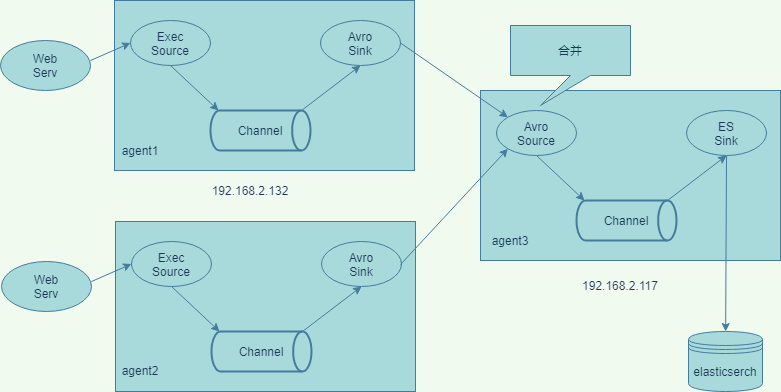

The diagram above was exported from draw.io. Its source (the exported page's mxGraphModel, read from the mxfile embedded in the PNG):
<mxGraphModel dx="959" dy="585" grid="1" gridSize="10" guides="1" tooltips="1" connect="1" arrows="1" fold="1" page="1" pageScale="1" pageWidth="827" pageHeight="1169" background="#F1FAEE" math="0" shadow="0">
  <root>
    <mxCell id="0" />
    <mxCell id="1" parent="0" />
    <mxCell id="lMu1UM09gnpWCR8YmLyI-2" value="Text" style="text;html=1;strokeColor=none;fillColor=none;align=center;verticalAlign=middle;whiteSpace=wrap;rounded=0;fontColor=#1D3557;" parent="1" vertex="1">
      <mxGeometry x="200" y="100" width="40" height="20" as="geometry" />
    </mxCell>
    <mxCell id="lMu1UM09gnpWCR8YmLyI-1" value="Web&lt;br&gt;Serv" style="ellipse;whiteSpace=wrap;html=1;fillColor=#A8DADC;strokeColor=#457B9D;fontColor=#1D3557;" parent="1" vertex="1">
      <mxGeometry y="140" width="90" height="50" as="geometry" />
    </mxCell>
    <mxCell id="lMu1UM09gnpWCR8YmLyI-8" value="" style="rounded=0;whiteSpace=wrap;html=1;fillColor=#A8DADC;strokeColor=#457B9D;fontColor=#1D3557;" parent="1" vertex="1">
      <mxGeometry x="114" y="100" width="300" height="170" as="geometry" />
    </mxCell>
    <mxCell id="lMu1UM09gnpWCR8YmLyI-9" value="Exec&lt;br&gt;Source" style="ellipse;whiteSpace=wrap;html=1;fillColor=#A8DADC;strokeColor=#457B9D;fontColor=#1D3557;" parent="1" vertex="1">
      <mxGeometry x="130" y="120" width="80" height="45" as="geometry" />
    </mxCell>
    <mxCell id="lMu1UM09gnpWCR8YmLyI-10" value="" style="endArrow=classic;html=1;entryX=0;entryY=0.5;entryDx=0;entryDy=0;labelBackgroundColor=#F1FAEE;strokeColor=#457B9D;fontColor=#1D3557;" parent="1" target="lMu1UM09gnpWCR8YmLyI-9" edge="1">
      <mxGeometry width="50" height="50" relative="1" as="geometry">
        <mxPoint x="90" y="160" as="sourcePoint" />
        <mxPoint x="110" y="160" as="targetPoint" />
      </mxGeometry>
    </mxCell>
    <mxCell id="lMu1UM09gnpWCR8YmLyI-11" value="Channel" style="strokeWidth=2;html=1;shape=mxgraph.flowchart.direct_data;whiteSpace=wrap;fillColor=#A8DADC;strokeColor=#457B9D;fontColor=#1D3557;" parent="1" vertex="1">
      <mxGeometry x="210" y="210" width="100" height="40" as="geometry" />
    </mxCell>
    <mxCell id="lMu1UM09gnpWCR8YmLyI-12" value="Avro&lt;br&gt;Sink" style="ellipse;whiteSpace=wrap;html=1;fillColor=#A8DADC;strokeColor=#457B9D;fontColor=#1D3557;" parent="1" vertex="1">
      <mxGeometry x="320" y="120" width="80" height="45" as="geometry" />
    </mxCell>
    <mxCell id="lMu1UM09gnpWCR8YmLyI-13" value="" style="endArrow=classic;html=1;entryX=0.08;entryY=0;entryDx=0;entryDy=0;entryPerimeter=0;exitX=0.5;exitY=1;exitDx=0;exitDy=0;labelBackgroundColor=#F1FAEE;strokeColor=#457B9D;fontColor=#1D3557;" parent="1" source="lMu1UM09gnpWCR8YmLyI-9" target="lMu1UM09gnpWCR8YmLyI-11" edge="1">
      <mxGeometry width="50" height="50" relative="1" as="geometry">
        <mxPoint x="260" y="230" as="sourcePoint" />
        <mxPoint x="310" y="180" as="targetPoint" />
      </mxGeometry>
    </mxCell>
    <mxCell id="lMu1UM09gnpWCR8YmLyI-14" value="" style="endArrow=classic;html=1;entryX=0.5;entryY=1;entryDx=0;entryDy=0;exitX=0.91;exitY=0;exitDx=0;exitDy=0;exitPerimeter=0;labelBackgroundColor=#F1FAEE;strokeColor=#457B9D;fontColor=#1D3557;" parent="1" source="lMu1UM09gnpWCR8YmLyI-11" target="lMu1UM09gnpWCR8YmLyI-12" edge="1">
      <mxGeometry width="50" height="50" relative="1" as="geometry">
        <mxPoint x="260" y="230" as="sourcePoint" />
        <mxPoint x="310" y="180" as="targetPoint" />
      </mxGeometry>
    </mxCell>
    <mxCell id="lMu1UM09gnpWCR8YmLyI-15" value="Text" style="text;html=1;strokeColor=none;fillColor=none;align=center;verticalAlign=middle;whiteSpace=wrap;rounded=0;fontColor=#1D3557;" parent="1" vertex="1">
      <mxGeometry x="201" y="321" width="40" height="20" as="geometry" />
    </mxCell>
    <mxCell id="lMu1UM09gnpWCR8YmLyI-16" value="Web&lt;br&gt;Serv" style="ellipse;whiteSpace=wrap;html=1;fillColor=#A8DADC;strokeColor=#457B9D;fontColor=#1D3557;" parent="1" vertex="1">
      <mxGeometry x="1" y="361" width="90" height="50" as="geometry" />
    </mxCell>
    <mxCell id="lMu1UM09gnpWCR8YmLyI-17" value="" style="rounded=0;whiteSpace=wrap;html=1;fillColor=#A8DADC;strokeColor=#457B9D;fontColor=#1D3557;" parent="1" vertex="1">
      <mxGeometry x="115" y="321" width="300" height="170" as="geometry" />
    </mxCell>
    <mxCell id="lMu1UM09gnpWCR8YmLyI-18" value="Exec&lt;br&gt;Source" style="ellipse;whiteSpace=wrap;html=1;fillColor=#A8DADC;strokeColor=#457B9D;fontColor=#1D3557;" parent="1" vertex="1">
      <mxGeometry x="131" y="341" width="80" height="45" as="geometry" />
    </mxCell>
    <mxCell id="lMu1UM09gnpWCR8YmLyI-19" value="" style="endArrow=classic;html=1;entryX=0;entryY=0.5;entryDx=0;entryDy=0;labelBackgroundColor=#F1FAEE;strokeColor=#457B9D;fontColor=#1D3557;" parent="1" target="lMu1UM09gnpWCR8YmLyI-18" edge="1">
      <mxGeometry width="50" height="50" relative="1" as="geometry">
        <mxPoint x="91" y="381" as="sourcePoint" />
        <mxPoint x="111" y="381" as="targetPoint" />
      </mxGeometry>
    </mxCell>
    <mxCell id="lMu1UM09gnpWCR8YmLyI-20" value="Channel" style="strokeWidth=2;html=1;shape=mxgraph.flowchart.direct_data;whiteSpace=wrap;fillColor=#A8DADC;strokeColor=#457B9D;fontColor=#1D3557;" parent="1" vertex="1">
      <mxGeometry x="211" y="431" width="100" height="40" as="geometry" />
    </mxCell>
    <mxCell id="lMu1UM09gnpWCR8YmLyI-21" value="Avro&lt;br&gt;Sink" style="ellipse;whiteSpace=wrap;html=1;fillColor=#A8DADC;strokeColor=#457B9D;fontColor=#1D3557;" parent="1" vertex="1">
      <mxGeometry x="321" y="341" width="80" height="45" as="geometry" />
    </mxCell>
    <mxCell id="lMu1UM09gnpWCR8YmLyI-22" value="" style="endArrow=classic;html=1;entryX=0.08;entryY=0;entryDx=0;entryDy=0;entryPerimeter=0;exitX=0.5;exitY=1;exitDx=0;exitDy=0;labelBackgroundColor=#F1FAEE;strokeColor=#457B9D;fontColor=#1D3557;" parent="1" source="lMu1UM09gnpWCR8YmLyI-18" target="lMu1UM09gnpWCR8YmLyI-20" edge="1">
      <mxGeometry width="50" height="50" relative="1" as="geometry">
        <mxPoint x="261" y="451" as="sourcePoint" />
        <mxPoint x="311" y="401" as="targetPoint" />
      </mxGeometry>
    </mxCell>
    <mxCell id="lMu1UM09gnpWCR8YmLyI-23" value="" style="endArrow=classic;html=1;entryX=0.5;entryY=1;entryDx=0;entryDy=0;exitX=0.91;exitY=0;exitDx=0;exitDy=0;exitPerimeter=0;labelBackgroundColor=#F1FAEE;strokeColor=#457B9D;fontColor=#1D3557;" parent="1" source="lMu1UM09gnpWCR8YmLyI-20" target="lMu1UM09gnpWCR8YmLyI-21" edge="1">
      <mxGeometry width="50" height="50" relative="1" as="geometry">
        <mxPoint x="261" y="451" as="sourcePoint" />
        <mxPoint x="311" y="401" as="targetPoint" />
      </mxGeometry>
    </mxCell>
    <mxCell id="lMu1UM09gnpWCR8YmLyI-25" value="Text" style="text;html=1;strokeColor=none;fillColor=none;align=center;verticalAlign=middle;whiteSpace=wrap;rounded=0;fontColor=#1D3557;" parent="1" vertex="1">
      <mxGeometry x="566" y="190" width="80" height="20" as="geometry" />
    </mxCell>
    <mxCell id="lMu1UM09gnpWCR8YmLyI-26" value="" style="rounded=0;whiteSpace=wrap;html=1;fillColor=#A8DADC;strokeColor=#457B9D;fontColor=#1D3557;" parent="1" vertex="1">
      <mxGeometry x="480" y="190" width="300" height="170" as="geometry" />
    </mxCell>
    <mxCell id="lMu1UM09gnpWCR8YmLyI-27" value="Avro&lt;br&gt;Source" style="ellipse;whiteSpace=wrap;html=1;fillColor=#A8DADC;strokeColor=#457B9D;fontColor=#1D3557;" parent="1" vertex="1">
      <mxGeometry x="496" y="210" width="80" height="45" as="geometry" />
    </mxCell>
    <mxCell id="lMu1UM09gnpWCR8YmLyI-28" value="Channel" style="strokeWidth=2;html=1;shape=mxgraph.flowchart.direct_data;whiteSpace=wrap;fillColor=#A8DADC;strokeColor=#457B9D;fontColor=#1D3557;" parent="1" vertex="1">
      <mxGeometry x="576" y="300" width="100" height="40" as="geometry" />
    </mxCell>
    <mxCell id="lMu1UM09gnpWCR8YmLyI-29" value="ES&lt;br&gt;Sink" style="ellipse;whiteSpace=wrap;html=1;fillColor=#A8DADC;strokeColor=#457B9D;fontColor=#1D3557;" parent="1" vertex="1">
      <mxGeometry x="686" y="210" width="80" height="45" as="geometry" />
    </mxCell>
    <mxCell id="lMu1UM09gnpWCR8YmLyI-30" value="" style="endArrow=classic;html=1;entryX=0.08;entryY=0;entryDx=0;entryDy=0;entryPerimeter=0;exitX=0.5;exitY=1;exitDx=0;exitDy=0;labelBackgroundColor=#F1FAEE;strokeColor=#457B9D;fontColor=#1D3557;" parent="1" source="lMu1UM09gnpWCR8YmLyI-27" target="lMu1UM09gnpWCR8YmLyI-28" edge="1">
      <mxGeometry width="50" height="50" relative="1" as="geometry">
        <mxPoint x="626" y="320" as="sourcePoint" />
        <mxPoint x="676" y="270" as="targetPoint" />
      </mxGeometry>
    </mxCell>
    <mxCell id="lMu1UM09gnpWCR8YmLyI-31" value="" style="endArrow=classic;html=1;entryX=0.5;entryY=1;entryDx=0;entryDy=0;exitX=0.91;exitY=0;exitDx=0;exitDy=0;exitPerimeter=0;labelBackgroundColor=#F1FAEE;strokeColor=#457B9D;fontColor=#1D3557;" parent="1" source="lMu1UM09gnpWCR8YmLyI-28" target="lMu1UM09gnpWCR8YmLyI-29" edge="1">
      <mxGeometry width="50" height="50" relative="1" as="geometry">
        <mxPoint x="626" y="320" as="sourcePoint" />
        <mxPoint x="676" y="270" as="targetPoint" />
      </mxGeometry>
    </mxCell>
    <mxCell id="lMu1UM09gnpWCR8YmLyI-33" value="elasticserch" style="shape=datastore;whiteSpace=wrap;html=1;fillColor=#A8DADC;strokeColor=#457B9D;fontColor=#1D3557;" parent="1" vertex="1">
      <mxGeometry x="688" y="431" width="74" height="60" as="geometry" />
    </mxCell>
    <mxCell id="lMu1UM09gnpWCR8YmLyI-35" value="" style="endArrow=classic;html=1;exitX=1;exitY=0.5;exitDx=0;exitDy=0;entryX=0;entryY=0;entryDx=0;entryDy=0;labelBackgroundColor=#F1FAEE;strokeColor=#457B9D;fontColor=#1D3557;" parent="1" source="lMu1UM09gnpWCR8YmLyI-12" target="lMu1UM09gnpWCR8YmLyI-27" edge="1">
      <mxGeometry width="50" height="50" relative="1" as="geometry">
        <mxPoint x="430" y="190" as="sourcePoint" />
        <mxPoint x="480" y="140" as="targetPoint" />
      </mxGeometry>
    </mxCell>
    <mxCell id="lMu1UM09gnpWCR8YmLyI-36" value="" style="endArrow=classic;html=1;entryX=0;entryY=1;entryDx=0;entryDy=0;labelBackgroundColor=#F1FAEE;strokeColor=#457B9D;fontColor=#1D3557;" parent="1" target="lMu1UM09gnpWCR8YmLyI-27" edge="1">
      <mxGeometry width="50" height="50" relative="1" as="geometry">
        <mxPoint x="400" y="364" as="sourcePoint" />
        <mxPoint x="450" y="340" as="targetPoint" />
      </mxGeometry>
    </mxCell>
    <mxCell id="lMu1UM09gnpWCR8YmLyI-37" value="" style="endArrow=classic;html=1;exitX=0.5;exitY=1;exitDx=0;exitDy=0;labelBackgroundColor=#F1FAEE;strokeColor=#457B9D;fontColor=#1D3557;" parent="1" source="lMu1UM09gnpWCR8YmLyI-29" target="lMu1UM09gnpWCR8YmLyI-33" edge="1">
      <mxGeometry width="50" height="50" relative="1" as="geometry">
        <mxPoint x="738" y="258" as="sourcePoint" />
        <mxPoint x="780" y="330" as="targetPoint" />
      </mxGeometry>
    </mxCell>
    <mxCell id="lMu1UM09gnpWCR8YmLyI-38" value="合并" style="shape=callout;whiteSpace=wrap;html=1;perimeter=calloutPerimeter;fillColor=#A8DADC;position2=0.25;strokeColor=#457B9D;fontColor=#1D3557;" parent="1" vertex="1">
      <mxGeometry x="510" y="125" width="120" height="80" as="geometry" />
    </mxCell>
    <mxCell id="lMu1UM09gnpWCR8YmLyI-39" value="agent1" style="text;html=1;strokeColor=none;fillColor=none;align=center;verticalAlign=middle;whiteSpace=wrap;rounded=0;fontColor=#1D3557;" parent="1" vertex="1">
      <mxGeometry x="120" y="240" width="40" height="20" as="geometry" />
    </mxCell>
    <mxCell id="lMu1UM09gnpWCR8YmLyI-40" value="agent2" style="text;html=1;strokeColor=none;fillColor=none;align=center;verticalAlign=middle;whiteSpace=wrap;rounded=0;fontColor=#1D3557;" parent="1" vertex="1">
      <mxGeometry x="120" y="460" width="40" height="20" as="geometry" />
    </mxCell>
    <mxCell id="lMu1UM09gnpWCR8YmLyI-41" value="agent3" style="text;html=1;strokeColor=none;fillColor=none;align=center;verticalAlign=middle;whiteSpace=wrap;rounded=0;fontColor=#1D3557;" parent="1" vertex="1">
      <mxGeometry x="490" y="330" width="40" height="20" as="geometry" />
    </mxCell>
    <mxCell id="lMu1UM09gnpWCR8YmLyI-42" value="192.168.2.132" style="text;html=1;strokeColor=none;fillColor=none;align=center;verticalAlign=middle;whiteSpace=wrap;rounded=0;fontColor=#1D3557;" parent="1" vertex="1">
      <mxGeometry x="230" y="280" width="40" height="20" as="geometry" />
    </mxCell>
    <mxCell id="lMu1UM09gnpWCR8YmLyI-44" value="192.168.2.117" style="text;html=1;strokeColor=none;fillColor=none;align=center;verticalAlign=middle;whiteSpace=wrap;rounded=0;fontColor=#1D3557;" parent="1" vertex="1">
      <mxGeometry x="600" y="360" width="40" height="50" as="geometry" />
    </mxCell>
  </root>
</mxGraphModel>